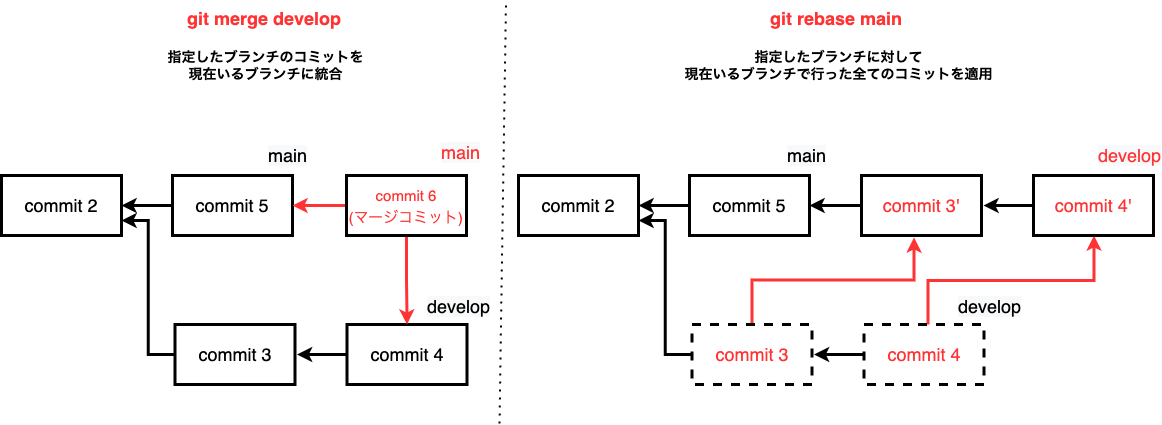

The diagram above was exported from draw.io. Its source (the exported page's mxGraphModel, read from the mxfile embedded in the PNG):
<mxGraphModel dx="1426" dy="712" grid="0" gridSize="10" guides="1" tooltips="1" connect="1" arrows="1" fold="1" page="1" pageScale="1" pageWidth="1200" pageHeight="1600" math="0" shadow="0">
  <root>
    <mxCell id="0" />
    <mxCell id="1" parent="0" />
    <mxCell id="16" value="&lt;span style=&quot;font-size: 14px&quot;&gt;&lt;b&gt;指定したブランチに対して&lt;br&gt;現在いるブランチで行った全てのコミットを適用&lt;/b&gt;&lt;/span&gt;" style="text;html=1;align=center;verticalAlign=middle;resizable=0;points=[];autosize=1;strokeColor=none;fillColor=none;" vertex="1" parent="1">
      <mxGeometry x="701" y="68" width="318" height="34" as="geometry" />
    </mxCell>
    <mxCell id="19" value="&lt;font color=&quot;#000000&quot;&gt;commit 2&lt;/font&gt;" style="whiteSpace=wrap;html=1;fontSize=18;fontColor=#FF3333;strokeWidth=3;" vertex="1" parent="1">
      <mxGeometry x="540" y="195" width="120" height="60" as="geometry" />
    </mxCell>
    <mxCell id="21" value="" style="edgeStyle=orthogonalEdgeStyle;rounded=0;orthogonalLoop=1;jettySize=auto;html=1;fontSize=18;strokeWidth=3;" edge="1" parent="1" source="22" target="19">
      <mxGeometry relative="1" as="geometry" />
    </mxCell>
    <mxCell id="22" value="&lt;font color=&quot;#000000&quot;&gt;commit 5&lt;/font&gt;" style="whiteSpace=wrap;html=1;fontSize=18;fontColor=#FF3333;strokeWidth=3;" vertex="1" parent="1">
      <mxGeometry x="711" y="195" width="120" height="60" as="geometry" />
    </mxCell>
    <mxCell id="24" style="edgeStyle=orthogonalEdgeStyle;rounded=0;orthogonalLoop=1;jettySize=auto;html=1;entryX=1;entryY=0.75;entryDx=0;entryDy=0;strokeWidth=3;" edge="1" parent="1" source="26" target="19">
      <mxGeometry relative="1" as="geometry" />
    </mxCell>
    <mxCell id="25" style="edgeStyle=orthogonalEdgeStyle;rounded=0;orthogonalLoop=1;jettySize=auto;html=1;exitX=0.5;exitY=0;exitDx=0;exitDy=0;strokeWidth=3;entryX=0.438;entryY=1.033;entryDx=0;entryDy=0;entryPerimeter=0;strokeColor=#FF3333;" edge="1" parent="1" source="26" target="31">
      <mxGeometry relative="1" as="geometry" />
    </mxCell>
    <mxCell id="26" value="commit 3" style="whiteSpace=wrap;html=1;fontSize=18;fontColor=#FF3333;strokeWidth=3;dashed=1;" vertex="1" parent="1">
      <mxGeometry x="713.5" y="344" width="120" height="60" as="geometry" />
    </mxCell>
    <mxCell id="27" style="edgeStyle=orthogonalEdgeStyle;rounded=0;orthogonalLoop=1;jettySize=auto;html=1;strokeWidth=3;" edge="1" parent="1" source="29">
      <mxGeometry relative="1" as="geometry">
        <mxPoint x="835.5" y="374" as="targetPoint" />
      </mxGeometry>
    </mxCell>
    <mxCell id="28" style="edgeStyle=orthogonalEdgeStyle;rounded=0;orthogonalLoop=1;jettySize=auto;html=1;exitX=0.5;exitY=0;exitDx=0;exitDy=0;strokeWidth=3;strokeColor=#FF3333;" edge="1" parent="1" source="29" target="33">
      <mxGeometry relative="1" as="geometry">
        <Array as="points">
          <mxPoint x="949.5" y="344" />
          <mxPoint x="949.5" y="300" />
          <mxPoint x="1115.5" y="300" />
        </Array>
      </mxGeometry>
    </mxCell>
    <mxCell id="29" value="commit 4" style="whiteSpace=wrap;html=1;fontSize=18;fontColor=#FF3333;strokeWidth=3;dashed=1;" vertex="1" parent="1">
      <mxGeometry x="885.5" y="344" width="120" height="60" as="geometry" />
    </mxCell>
    <mxCell id="30" style="edgeStyle=orthogonalEdgeStyle;rounded=0;orthogonalLoop=1;jettySize=auto;html=1;strokeWidth=3;" edge="1" parent="1" source="31" target="22">
      <mxGeometry relative="1" as="geometry" />
    </mxCell>
    <mxCell id="31" value="commit 3'" style="whiteSpace=wrap;html=1;fontSize=18;fontColor=#FF3333;strokeWidth=3;" vertex="1" parent="1">
      <mxGeometry x="883" y="195" width="120" height="60" as="geometry" />
    </mxCell>
    <mxCell id="32" style="edgeStyle=orthogonalEdgeStyle;rounded=0;orthogonalLoop=1;jettySize=auto;html=1;strokeWidth=3;" edge="1" parent="1" source="33">
      <mxGeometry relative="1" as="geometry">
        <mxPoint x="1005" y="225" as="targetPoint" />
      </mxGeometry>
    </mxCell>
    <mxCell id="33" value="commit 4'" style="whiteSpace=wrap;html=1;fontSize=18;fontColor=#FF3333;strokeWidth=3;" vertex="1" parent="1">
      <mxGeometry x="1055" y="195" width="120" height="60" as="geometry" />
    </mxCell>
    <mxCell id="34" value="&lt;b style=&quot;color: rgb(0 , 0 , 0) ; font-style: normal ; letter-spacing: normal ; text-align: center ; text-indent: 0px ; text-transform: none ; word-spacing: 0px ; font-family: &amp;#34;helvetica&amp;#34; ; font-size: 18px&quot;&gt;&lt;font color=&quot;#ff3333&quot;&gt;git rebase main&lt;/font&gt;&lt;/b&gt;" style="text;whiteSpace=wrap;html=1;" vertex="1" parent="1">
      <mxGeometry x="790" y="21" width="140" height="30" as="geometry" />
    </mxCell>
    <mxCell id="35" value="&lt;span style=&quot;color: rgb(0 , 0 , 0) ; font-family: &amp;#34;helvetica&amp;#34; ; font-size: 18px ; font-style: normal ; font-weight: 400 ; letter-spacing: normal ; text-align: center ; text-indent: 0px ; text-transform: none ; word-spacing: 0px ; background-color: rgb(248 , 249 , 250) ; display: inline ; float: none&quot;&gt;main&lt;/span&gt;" style="text;whiteSpace=wrap;html=1;fontColor=#000000;" vertex="1" parent="1">
      <mxGeometry x="807" y="158" width="60" height="30" as="geometry" />
    </mxCell>
    <mxCell id="36" value="&lt;span style=&quot;font-family: &amp;#34;helvetica&amp;#34; ; font-size: 18px ; font-style: normal ; font-weight: 400 ; letter-spacing: normal ; text-align: center ; text-indent: 0px ; text-transform: none ; word-spacing: 0px ; background-color: rgb(248 , 249 , 250) ; display: inline ; float: none&quot;&gt;develop&lt;/span&gt;" style="text;whiteSpace=wrap;html=1;fontColor=#000000;" vertex="1" parent="1">
      <mxGeometry x="977.5" y="309" width="60" height="30" as="geometry" />
    </mxCell>
    <mxCell id="37" value="&lt;span style=&quot;font-family: &amp;#34;helvetica&amp;#34; ; font-size: 18px ; font-style: normal ; font-weight: 400 ; letter-spacing: normal ; text-align: center ; text-indent: 0px ; text-transform: none ; word-spacing: 0px ; background-color: rgb(248 , 249 , 250) ; display: inline ; float: none&quot;&gt;&lt;font color=&quot;#ff3333&quot;&gt;develop&lt;/font&gt;&lt;/span&gt;" style="text;whiteSpace=wrap;html=1;fontColor=#000000;" vertex="1" parent="1">
      <mxGeometry x="1118" y="158" width="60" height="30" as="geometry" />
    </mxCell>
    <mxCell id="NiLcEjC4HbixjNlauAC7-40" value="&lt;span style=&quot;font-size: 14px&quot;&gt;&lt;b&gt;指定したブランチのコミットを&lt;br&gt;現在いるブランチに統合&lt;/b&gt;&lt;/span&gt;" style="text;html=1;align=center;verticalAlign=middle;resizable=0;points=[];autosize=1;strokeColor=none;fillColor=none;" vertex="1" parent="1">
      <mxGeometry x="183.5" y="68" width="206" height="34" as="geometry" />
    </mxCell>
    <mxCell id="NiLcEjC4HbixjNlauAC7-41" value="&lt;font color=&quot;#000000&quot;&gt;commit 2&lt;/font&gt;" style="whiteSpace=wrap;html=1;fontSize=18;fontColor=#FF3333;strokeWidth=3;" vertex="1" parent="1">
      <mxGeometry x="23" y="195" width="120" height="60" as="geometry" />
    </mxCell>
    <mxCell id="NiLcEjC4HbixjNlauAC7-42" value="" style="edgeStyle=orthogonalEdgeStyle;rounded=0;orthogonalLoop=1;jettySize=auto;html=1;fontSize=18;strokeWidth=3;" edge="1" parent="1" source="NiLcEjC4HbixjNlauAC7-43" target="NiLcEjC4HbixjNlauAC7-41">
      <mxGeometry relative="1" as="geometry" />
    </mxCell>
    <mxCell id="NiLcEjC4HbixjNlauAC7-43" value="&lt;font color=&quot;#000000&quot;&gt;commit 5&lt;/font&gt;" style="whiteSpace=wrap;html=1;fontSize=18;fontColor=#FF3333;strokeWidth=3;" vertex="1" parent="1">
      <mxGeometry x="194" y="195" width="120" height="60" as="geometry" />
    </mxCell>
    <mxCell id="NiLcEjC4HbixjNlauAC7-44" style="edgeStyle=orthogonalEdgeStyle;rounded=0;orthogonalLoop=1;jettySize=auto;html=1;entryX=1;entryY=0.75;entryDx=0;entryDy=0;strokeWidth=3;" edge="1" parent="1" source="NiLcEjC4HbixjNlauAC7-45" target="NiLcEjC4HbixjNlauAC7-41">
      <mxGeometry relative="1" as="geometry" />
    </mxCell>
    <mxCell id="NiLcEjC4HbixjNlauAC7-45" value="&lt;font color=&quot;#000000&quot;&gt;commit 3&lt;/font&gt;" style="whiteSpace=wrap;html=1;fontSize=18;fontColor=#FF3333;strokeWidth=3;" vertex="1" parent="1">
      <mxGeometry x="196.5" y="344" width="120" height="60" as="geometry" />
    </mxCell>
    <mxCell id="NiLcEjC4HbixjNlauAC7-46" style="edgeStyle=orthogonalEdgeStyle;rounded=0;orthogonalLoop=1;jettySize=auto;html=1;strokeWidth=3;" edge="1" parent="1" source="NiLcEjC4HbixjNlauAC7-47">
      <mxGeometry relative="1" as="geometry">
        <mxPoint x="318.5" y="374" as="targetPoint" />
      </mxGeometry>
    </mxCell>
    <mxCell id="NiLcEjC4HbixjNlauAC7-47" value="&lt;font color=&quot;#000000&quot;&gt;commit 4&lt;/font&gt;" style="whiteSpace=wrap;html=1;fontSize=18;fontColor=#FF3333;strokeWidth=3;" vertex="1" parent="1">
      <mxGeometry x="368.5" y="344" width="120" height="60" as="geometry" />
    </mxCell>
    <mxCell id="NiLcEjC4HbixjNlauAC7-48" style="edgeStyle=orthogonalEdgeStyle;rounded=0;orthogonalLoop=1;jettySize=auto;html=1;strokeWidth=3;strokeColor=#FF3333;" edge="1" parent="1" source="NiLcEjC4HbixjNlauAC7-50" target="NiLcEjC4HbixjNlauAC7-43">
      <mxGeometry relative="1" as="geometry" />
    </mxCell>
    <mxCell id="NiLcEjC4HbixjNlauAC7-49" style="edgeStyle=orthogonalEdgeStyle;rounded=0;orthogonalLoop=1;jettySize=auto;html=1;exitX=0.5;exitY=1;exitDx=0;exitDy=0;entryX=0.5;entryY=0;entryDx=0;entryDy=0;fontSize=15;fontColor=#000000;strokeColor=#FF3333;strokeWidth=3;" edge="1" parent="1" source="NiLcEjC4HbixjNlauAC7-50" target="NiLcEjC4HbixjNlauAC7-47">
      <mxGeometry relative="1" as="geometry" />
    </mxCell>
    <mxCell id="NiLcEjC4HbixjNlauAC7-50" value="&lt;font style=&quot;font-size: 15px&quot;&gt;commit 6&lt;br&gt;(マージコミット)&lt;/font&gt;" style="whiteSpace=wrap;html=1;fontSize=18;fontColor=#FF3333;strokeWidth=3;" vertex="1" parent="1">
      <mxGeometry x="368" y="195" width="120" height="60" as="geometry" />
    </mxCell>
    <mxCell id="NiLcEjC4HbixjNlauAC7-51" value="&lt;b style=&quot;color: rgb(0 , 0 , 0) ; font-style: normal ; letter-spacing: normal ; text-align: center ; text-indent: 0px ; text-transform: none ; word-spacing: 0px ; font-family: &amp;#34;helvetica&amp;#34; ; font-size: 18px&quot;&gt;&lt;font color=&quot;#ff3333&quot;&gt;git merge develop&lt;/font&gt;&lt;/b&gt;" style="text;whiteSpace=wrap;html=1;" vertex="1" parent="1">
      <mxGeometry x="207" y="21" width="159" height="30" as="geometry" />
    </mxCell>
    <mxCell id="NiLcEjC4HbixjNlauAC7-52" value="&lt;span style=&quot;font-family: &amp;#34;helvetica&amp;#34; ; font-size: 18px ; font-style: normal ; font-weight: 400 ; letter-spacing: normal ; text-align: center ; text-indent: 0px ; text-transform: none ; word-spacing: 0px ; background-color: rgb(248 , 249 , 250) ; display: inline ; float: none&quot;&gt;develop&lt;/span&gt;" style="text;whiteSpace=wrap;html=1;fontColor=#000000;" vertex="1" parent="1">
      <mxGeometry x="447" y="309" width="60" height="30" as="geometry" />
    </mxCell>
    <mxCell id="cwQMHldDOHulbqfI4FpU-37" value="&lt;span style=&quot;color: rgb(0 , 0 , 0) ; font-family: &amp;#34;helvetica&amp;#34; ; font-size: 18px ; font-style: normal ; font-weight: 400 ; letter-spacing: normal ; text-align: center ; text-indent: 0px ; text-transform: none ; word-spacing: 0px ; background-color: rgb(248 , 249 , 250) ; display: inline ; float: none&quot;&gt;main&lt;/span&gt;" style="text;whiteSpace=wrap;html=1;fontColor=#000000;" vertex="1" parent="1">
      <mxGeometry x="288" y="158" width="60" height="30" as="geometry" />
    </mxCell>
    <mxCell id="cwQMHldDOHulbqfI4FpU-38" value="&lt;span style=&quot;font-family: &amp;#34;helvetica&amp;#34; ; font-size: 18px ; font-style: normal ; font-weight: 400 ; letter-spacing: normal ; text-align: center ; text-indent: 0px ; text-transform: none ; word-spacing: 0px ; background-color: rgb(248 , 249 , 250) ; display: inline ; float: none&quot;&gt;&lt;font color=&quot;#ff3333&quot;&gt;main&lt;/font&gt;&lt;/span&gt;" style="text;whiteSpace=wrap;html=1;fontColor=#000000;" vertex="1" parent="1">
      <mxGeometry x="460.5" y="155" width="60" height="30" as="geometry" />
    </mxCell>
    <mxCell id="SQQw2P2BWcW5fPrXhyff-37" value="" style="endArrow=none;dashed=1;html=1;dashPattern=1 3;strokeWidth=2;rounded=0;fontColor=#FF3333;" edge="1" parent="1">
      <mxGeometry width="50" height="50" relative="1" as="geometry">
        <mxPoint x="521" y="443" as="sourcePoint" />
        <mxPoint x="527.5" y="21" as="targetPoint" />
      </mxGeometry>
    </mxCell>
  </root>
</mxGraphModel>